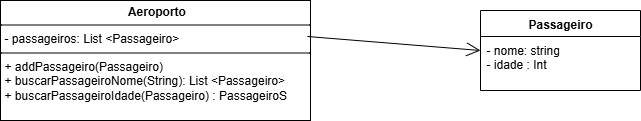

The diagram above was exported from draw.io. Its source (the exported page's mxGraphModel, read from the mxfile embedded in the PNG):
<mxGraphModel dx="1103" dy="520" grid="1" gridSize="10" guides="1" tooltips="1" connect="1" arrows="1" fold="1" page="1" pageScale="1" pageWidth="827" pageHeight="1169" math="0" shadow="0">
  <root>
    <mxCell id="0" />
    <mxCell id="1" parent="0" />
    <mxCell id="Zy12pGtpkBJkaKOhrUmt-16" value="&lt;p style=&quot;margin:0px;margin-top:4px;text-align:center;&quot;&gt;&lt;b&gt;&amp;nbsp;Aeroporto&lt;/b&gt;&lt;/p&gt;&lt;hr size=&quot;1&quot; style=&quot;border-style:solid;&quot;&gt;&lt;p style=&quot;margin:0px;margin-left:4px;&quot;&gt;- passageiros: List &amp;lt;Passageiro&amp;gt;&lt;/p&gt;&lt;hr size=&quot;1&quot; style=&quot;border-style:solid;&quot;&gt;&lt;p style=&quot;margin:0px;margin-left:4px;&quot;&gt;+ addPassageiro(Passageiro)&lt;/p&gt;&lt;p style=&quot;margin:0px;margin-left:4px;&quot;&gt;+ buscarPassageiroNome(String):&amp;nbsp;&lt;span style=&quot;background-color: transparent; color: light-dark(rgb(0, 0, 0), rgb(255, 255, 255));&quot;&gt;List &amp;lt;Passageiro&amp;gt;&lt;/span&gt;&lt;/p&gt;&lt;p style=&quot;margin:0px;margin-left:4px;&quot;&gt;+ buscarPassageiroIdade(Passageiro) : PassageiroS&lt;/p&gt;" style="verticalAlign=top;align=left;overflow=fill;html=1;whiteSpace=wrap;" parent="1" vertex="1">
      <mxGeometry x="90" y="150" width="310" height="120" as="geometry" />
    </mxCell>
    <mxCell id="Zy12pGtpkBJkaKOhrUmt-29" value="Passageiro" style="swimlane;fontStyle=1;align=center;verticalAlign=top;childLayout=stackLayout;horizontal=1;startSize=26;horizontalStack=0;resizeParent=1;resizeParentMax=0;resizeLast=0;collapsible=1;marginBottom=0;whiteSpace=wrap;html=1;" parent="1" vertex="1">
      <mxGeometry x="570" y="160" width="160" height="80" as="geometry" />
    </mxCell>
    <mxCell id="Zy12pGtpkBJkaKOhrUmt-30" value="- nome: string&lt;div&gt;- idade : Int&lt;/div&gt;" style="text;strokeColor=none;fillColor=none;align=left;verticalAlign=top;spacingLeft=4;spacingRight=4;overflow=hidden;rotatable=0;points=[[0,0.5],[1,0.5]];portConstraint=eastwest;whiteSpace=wrap;html=1;" parent="Zy12pGtpkBJkaKOhrUmt-29" vertex="1">
      <mxGeometry y="26" width="160" height="54" as="geometry" />
    </mxCell>
    <mxCell id="Zy12pGtpkBJkaKOhrUmt-31" value="" style="line;strokeWidth=1;fillColor=none;align=left;verticalAlign=middle;spacingTop=-1;spacingLeft=3;spacingRight=3;rotatable=0;labelPosition=right;points=[];portConstraint=eastwest;strokeColor=inherit;" parent="Zy12pGtpkBJkaKOhrUmt-29" vertex="1">
      <mxGeometry y="80" width="160" as="geometry" />
    </mxCell>
    <mxCell id="Zy12pGtpkBJkaKOhrUmt-37" value="" style="endArrow=open;endFill=1;endSize=12;html=1;rounded=0;exitX=0.99;exitY=0.3;exitDx=0;exitDy=0;exitPerimeter=0;" parent="1" source="Zy12pGtpkBJkaKOhrUmt-16" edge="1">
      <mxGeometry width="160" relative="1" as="geometry">
        <mxPoint x="410" y="199.6" as="sourcePoint" />
        <mxPoint x="570" y="200" as="targetPoint" />
      </mxGeometry>
    </mxCell>
  </root>
</mxGraphModel>